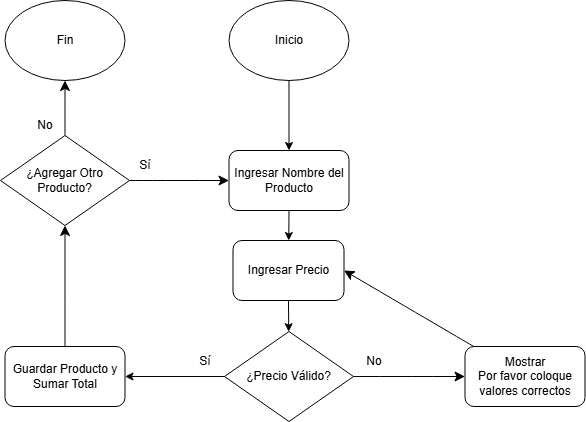

The diagram above was exported from draw.io. Its source (the exported page's mxGraphModel, read from the mxfile embedded in the PNG):
<mxGraphModel dx="1358" dy="790" grid="1" gridSize="10" guides="1" tooltips="1" connect="1" arrows="1" fold="1" page="1" pageScale="1" pageWidth="827" pageHeight="1169" math="0" shadow="0" adaptiveColors="none">
  <root>
    <mxCell id="jOJlKbrj4o1ri0u9t9E2-0" />
    <mxCell id="jOJlKbrj4o1ri0u9t9E2-1" parent="jOJlKbrj4o1ri0u9t9E2-0" />
    <mxCell id="jOJlKbrj4o1ri0u9t9E2-2" parent="jOJlKbrj4o1ri0u9t9E2-1" style="ellipse;whiteSpace=wrap;html=1;labelBackgroundColor=none;" value="Inicio" vertex="1">
      <mxGeometry height="80" width="120" x="349.5" y="150" as="geometry" />
    </mxCell>
    <mxCell id="jOJlKbrj4o1ri0u9t9E2-4" parent="jOJlKbrj4o1ri0u9t9E2-1" style="rounded=1;whiteSpace=wrap;html=1;labelBackgroundColor=none;" value="Ingresar Nombre del Producto" vertex="1">
      <mxGeometry height="60" width="120" x="349.5" y="300" as="geometry" />
    </mxCell>
    <mxCell id="_bQL9_d8lf4740XfSXoW-8" edge="1" parent="jOJlKbrj4o1ri0u9t9E2-1" source="jOJlKbrj4o1ri0u9t9E2-5" style="edgeStyle=none;curved=1;rounded=0;orthogonalLoop=1;jettySize=auto;html=1;entryX=0;entryY=0.5;entryDx=0;entryDy=0;fontSize=12;startSize=8;endSize=8;" target="jOJlKbrj4o1ri0u9t9E2-9">
      <mxGeometry relative="1" as="geometry" />
    </mxCell>
    <mxCell id="jOJlKbrj4o1ri0u9t9E2-5" parent="jOJlKbrj4o1ri0u9t9E2-1" style="rhombus;whiteSpace=wrap;html=1;labelBackgroundColor=none;" value="¿Precio Válido?" vertex="1">
      <mxGeometry height="90" width="129" x="345" y="481" as="geometry" />
    </mxCell>
    <mxCell id="jOJlKbrj4o1ri0u9t9E2-6" parent="jOJlKbrj4o1ri0u9t9E2-1" style="rounded=1;whiteSpace=wrap;html=1;labelBackgroundColor=none;" value="Ingresar Precio" vertex="1">
      <mxGeometry height="60" width="111" x="353.5" y="390" as="geometry" />
    </mxCell>
    <mxCell id="_bQL9_d8lf4740XfSXoW-1" edge="1" parent="jOJlKbrj4o1ri0u9t9E2-1" source="jOJlKbrj4o1ri0u9t9E2-7" style="edgeStyle=none;curved=1;rounded=0;orthogonalLoop=1;jettySize=auto;html=1;entryX=0.5;entryY=1;entryDx=0;entryDy=0;fontSize=12;startSize=8;endSize=8;" target="_bQL9_d8lf4740XfSXoW-0">
      <mxGeometry relative="1" as="geometry" />
    </mxCell>
    <mxCell id="jOJlKbrj4o1ri0u9t9E2-7" parent="jOJlKbrj4o1ri0u9t9E2-1" style="rounded=1;whiteSpace=wrap;html=1;labelBackgroundColor=none;" value="Guardar Producto y Sumar Total" vertex="1">
      <mxGeometry height="60" width="120" x="125.5" y="496" as="geometry" />
    </mxCell>
    <mxCell id="hOT7RRkYvwtw5a6OQtri-0" edge="1" parent="jOJlKbrj4o1ri0u9t9E2-1" source="jOJlKbrj4o1ri0u9t9E2-9" style="edgeStyle=none;curved=1;rounded=0;orthogonalLoop=1;jettySize=auto;html=1;entryX=1;entryY=0.5;entryDx=0;entryDy=0;fontSize=12;startSize=8;endSize=8;" target="jOJlKbrj4o1ri0u9t9E2-6">
      <mxGeometry relative="1" as="geometry" />
    </mxCell>
    <mxCell id="jOJlKbrj4o1ri0u9t9E2-9" parent="jOJlKbrj4o1ri0u9t9E2-1" style="rounded=1;whiteSpace=wrap;html=1;labelBackgroundColor=none;" value="Mostrar &lt;br&gt;Por favor coloque valores correctos" vertex="1">
      <mxGeometry height="60" width="120" x="585.5" y="496" as="geometry" />
    </mxCell>
    <mxCell id="jOJlKbrj4o1ri0u9t9E2-10" edge="1" parent="jOJlKbrj4o1ri0u9t9E2-1" source="jOJlKbrj4o1ri0u9t9E2-2" style="endArrow=classic;html=1;rounded=0;exitX=0.5;exitY=1;exitDx=0;exitDy=0;labelBackgroundColor=none;fontColor=default;" target="jOJlKbrj4o1ri0u9t9E2-4" value="">
      <mxGeometry height="50" relative="1" width="50" as="geometry">
        <mxPoint x="435.5" y="530" as="sourcePoint" />
        <mxPoint x="485.5" y="480" as="targetPoint" />
      </mxGeometry>
    </mxCell>
    <mxCell id="jOJlKbrj4o1ri0u9t9E2-11" edge="1" parent="jOJlKbrj4o1ri0u9t9E2-1" source="jOJlKbrj4o1ri0u9t9E2-4" style="endArrow=classic;html=1;rounded=0;exitX=0.5;exitY=1;exitDx=0;exitDy=0;labelBackgroundColor=none;fontColor=default;" target="jOJlKbrj4o1ri0u9t9E2-6" value="">
      <mxGeometry height="50" relative="1" width="50" as="geometry">
        <mxPoint x="435.5" y="530" as="sourcePoint" />
        <mxPoint x="485.5" y="480" as="targetPoint" />
      </mxGeometry>
    </mxCell>
    <mxCell id="jOJlKbrj4o1ri0u9t9E2-13" edge="1" parent="jOJlKbrj4o1ri0u9t9E2-1" source="jOJlKbrj4o1ri0u9t9E2-6" style="endArrow=classic;html=1;rounded=0;exitX=0.5;exitY=1;exitDx=0;exitDy=0;labelBackgroundColor=none;fontColor=default;" target="jOJlKbrj4o1ri0u9t9E2-5" value="">
      <mxGeometry height="50" relative="1" width="50" as="geometry">
        <mxPoint x="565.5" y="440" as="sourcePoint" />
        <mxPoint x="409.5" y="580" as="targetPoint" />
      </mxGeometry>
    </mxCell>
    <mxCell id="jOJlKbrj4o1ri0u9t9E2-16" edge="1" parent="jOJlKbrj4o1ri0u9t9E2-1" source="jOJlKbrj4o1ri0u9t9E2-5" style="endArrow=classic;html=1;rounded=0;exitX=0;exitY=0.5;exitDx=0;exitDy=0;entryX=1;entryY=0.5;entryDx=0;entryDy=0;labelBackgroundColor=none;fontColor=default;" target="jOJlKbrj4o1ri0u9t9E2-7" value="">
      <mxGeometry height="50" relative="1" width="50" as="geometry">
        <mxPoint x="285.5" y="625" as="sourcePoint" />
        <mxPoint x="285.5" y="590" as="targetPoint" />
      </mxGeometry>
    </mxCell>
    <mxCell id="jOJlKbrj4o1ri0u9t9E2-25" parent="jOJlKbrj4o1ri0u9t9E2-1" style="text;html=1;whiteSpace=wrap;strokeColor=none;fillColor=none;align=center;verticalAlign=middle;rounded=0;labelBackgroundColor=none;" value="Sí" vertex="1">
      <mxGeometry height="30" width="60" x="295.5" y="496" as="geometry" />
    </mxCell>
    <mxCell id="jOJlKbrj4o1ri0u9t9E2-31" parent="jOJlKbrj4o1ri0u9t9E2-1" style="text;html=1;whiteSpace=wrap;strokeColor=none;fillColor=none;align=center;verticalAlign=middle;rounded=0;labelBackgroundColor=none;" value="No" vertex="1">
      <mxGeometry height="30" width="60" x="464.5" y="496" as="geometry" />
    </mxCell>
    <mxCell id="_bQL9_d8lf4740XfSXoW-3" edge="1" parent="jOJlKbrj4o1ri0u9t9E2-1" source="_bQL9_d8lf4740XfSXoW-0" style="edgeStyle=none;curved=1;rounded=0;orthogonalLoop=1;jettySize=auto;html=1;fontSize=12;startSize=8;endSize=8;entryX=0;entryY=0.5;entryDx=0;entryDy=0;" target="jOJlKbrj4o1ri0u9t9E2-4">
      <mxGeometry relative="1" as="geometry" />
    </mxCell>
    <mxCell id="_bQL9_d8lf4740XfSXoW-6" edge="1" parent="jOJlKbrj4o1ri0u9t9E2-1" source="_bQL9_d8lf4740XfSXoW-0" style="edgeStyle=none;curved=1;rounded=0;orthogonalLoop=1;jettySize=auto;html=1;fontSize=12;startSize=8;endSize=8;" target="_bQL9_d8lf4740XfSXoW-5" value="">
      <mxGeometry relative="1" as="geometry" />
    </mxCell>
    <mxCell id="_bQL9_d8lf4740XfSXoW-0" parent="jOJlKbrj4o1ri0u9t9E2-1" style="rhombus;whiteSpace=wrap;html=1;labelBackgroundColor=none;" value="¿Agregar Otro Producto?" vertex="1">
      <mxGeometry height="90" width="129" x="121" y="285" as="geometry" />
    </mxCell>
    <mxCell id="_bQL9_d8lf4740XfSXoW-4" parent="jOJlKbrj4o1ri0u9t9E2-1" style="text;html=1;whiteSpace=wrap;strokeColor=none;fillColor=none;align=center;verticalAlign=middle;rounded=0;labelBackgroundColor=none;" value="Sí" vertex="1">
      <mxGeometry height="30" width="60" x="235.5" y="300" as="geometry" />
    </mxCell>
    <mxCell id="_bQL9_d8lf4740XfSXoW-5" parent="jOJlKbrj4o1ri0u9t9E2-1" style="ellipse;whiteSpace=wrap;html=1;labelBackgroundColor=none;" value="Fin" vertex="1">
      <mxGeometry height="80" width="120" x="125.5" y="150" as="geometry" />
    </mxCell>
    <mxCell id="_bQL9_d8lf4740XfSXoW-7" parent="jOJlKbrj4o1ri0u9t9E2-1" style="text;html=1;whiteSpace=wrap;strokeColor=none;fillColor=none;align=center;verticalAlign=middle;rounded=0;labelBackgroundColor=none;" value="No" vertex="1">
      <mxGeometry height="30" width="60" x="135.5" y="260" as="geometry" />
    </mxCell>
  </root>
</mxGraphModel>